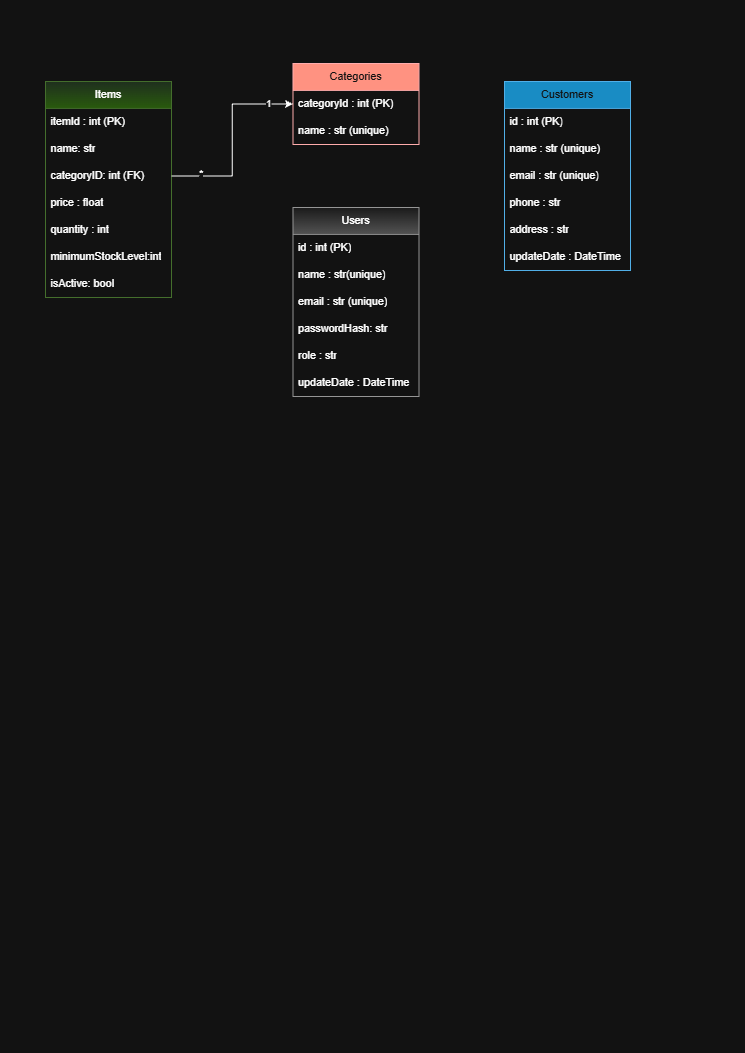

The diagram above was exported from draw.io. Its source (the exported page's mxGraphModel, read from the mxfile embedded in the PNG):
<mxGraphModel dx="774" dy="457" grid="1" gridSize="10" guides="1" tooltips="1" connect="1" arrows="1" fold="1" page="1" pageScale="1" pageWidth="827" pageHeight="1169" math="0" shadow="0">
  <root>
    <mxCell id="0" />
    <mxCell id="1" parent="0" />
    <mxCell id="sc2jI_aFmTFgoAPQHmHU-3" parent="1" style="swimlane;fontStyle=0;childLayout=stackLayout;horizontal=1;startSize=30;horizontalStack=0;resizeParent=1;resizeParentMax=0;resizeLast=0;collapsible=1;marginBottom=0;whiteSpace=wrap;html=1;fillColor=#d5e8d4;strokeColor=#82b366;gradientColor=#97d077;" value="Items" vertex="1">
      <mxGeometry height="240" width="140" x="50" y="90" as="geometry" />
    </mxCell>
    <mxCell id="sc2jI_aFmTFgoAPQHmHU-4" parent="sc2jI_aFmTFgoAPQHmHU-3" style="text;align=left;verticalAlign=middle;spacingLeft=4;spacingRight=4;overflow=hidden;points=[[0,0.5],[1,0.5]];portConstraint=eastwest;rotatable=0;whiteSpace=wrap;html=1;" value="itemId : int (PK)" vertex="1">
      <mxGeometry height="30" width="140" y="30" as="geometry" />
    </mxCell>
    <mxCell id="sc2jI_aFmTFgoAPQHmHU-5" parent="sc2jI_aFmTFgoAPQHmHU-3" style="text;align=left;verticalAlign=middle;spacingLeft=4;spacingRight=4;overflow=hidden;points=[[0,0.5],[1,0.5]];portConstraint=eastwest;rotatable=0;whiteSpace=wrap;html=1;" value="name: str" vertex="1">
      <mxGeometry height="30" width="140" y="60" as="geometry" />
    </mxCell>
    <mxCell id="sc2jI_aFmTFgoAPQHmHU-6" parent="sc2jI_aFmTFgoAPQHmHU-3" style="text;align=left;verticalAlign=middle;spacingLeft=4;spacingRight=4;overflow=hidden;points=[[0,0.5],[1,0.5]];portConstraint=eastwest;rotatable=0;whiteSpace=wrap;html=1;" value="categoryID: int (FK)&amp;nbsp;" vertex="1">
      <mxGeometry height="30" width="140" y="90" as="geometry" />
    </mxCell>
    <mxCell id="sc2jI_aFmTFgoAPQHmHU-7" parent="sc2jI_aFmTFgoAPQHmHU-3" style="text;align=left;verticalAlign=middle;spacingLeft=4;spacingRight=4;overflow=hidden;points=[[0,0.5],[1,0.5]];portConstraint=eastwest;rotatable=0;whiteSpace=wrap;html=1;" value="price : float" vertex="1">
      <mxGeometry height="30" width="140" y="120" as="geometry" />
    </mxCell>
    <mxCell id="sc2jI_aFmTFgoAPQHmHU-8" parent="sc2jI_aFmTFgoAPQHmHU-3" style="text;align=left;verticalAlign=middle;spacingLeft=4;spacingRight=4;overflow=hidden;points=[[0,0.5],[1,0.5]];portConstraint=eastwest;rotatable=0;whiteSpace=wrap;html=1;" value="quantity : int" vertex="1">
      <mxGeometry height="30" width="140" y="150" as="geometry" />
    </mxCell>
    <mxCell id="sc2jI_aFmTFgoAPQHmHU-9" parent="sc2jI_aFmTFgoAPQHmHU-3" style="text;align=left;verticalAlign=middle;spacingLeft=4;spacingRight=4;overflow=hidden;points=[[0,0.5],[1,0.5]];portConstraint=eastwest;rotatable=0;whiteSpace=wrap;html=1;" value="minimumStockLevel:int" vertex="1">
      <mxGeometry height="30" width="140" y="180" as="geometry" />
    </mxCell>
    <mxCell id="sc2jI_aFmTFgoAPQHmHU-10" parent="sc2jI_aFmTFgoAPQHmHU-3" style="text;align=left;verticalAlign=middle;spacingLeft=4;spacingRight=4;overflow=hidden;points=[[0,0.5],[1,0.5]];portConstraint=eastwest;rotatable=0;whiteSpace=wrap;html=1;" value="isActive: bool" vertex="1">
      <mxGeometry height="30" width="140" y="210" as="geometry" />
    </mxCell>
    <mxCell id="sc2jI_aFmTFgoAPQHmHU-11" parent="1" style="swimlane;fontStyle=0;childLayout=stackLayout;horizontal=1;startSize=30;horizontalStack=0;resizeParent=1;resizeParentMax=0;resizeLast=0;collapsible=1;marginBottom=0;whiteSpace=wrap;html=1;fillColor=#1ba1e2;fontColor=#ffffff;strokeColor=#006EAF;" value="Customers" vertex="1">
      <mxGeometry height="210" width="140" x="560" y="90" as="geometry" />
    </mxCell>
    <mxCell id="sc2jI_aFmTFgoAPQHmHU-12" parent="sc2jI_aFmTFgoAPQHmHU-11" style="text;align=left;verticalAlign=middle;spacingLeft=4;spacingRight=4;overflow=hidden;points=[[0,0.5],[1,0.5]];portConstraint=eastwest;rotatable=0;whiteSpace=wrap;html=1;" value="id : int (PK)" vertex="1">
      <mxGeometry height="30" width="140" y="30" as="geometry" />
    </mxCell>
    <mxCell id="sc2jI_aFmTFgoAPQHmHU-13" parent="sc2jI_aFmTFgoAPQHmHU-11" style="text;align=left;verticalAlign=middle;spacingLeft=4;spacingRight=4;overflow=hidden;points=[[0,0.5],[1,0.5]];portConstraint=eastwest;rotatable=0;whiteSpace=wrap;html=1;" value="name : str (unique)" vertex="1">
      <mxGeometry height="30" width="140" y="60" as="geometry" />
    </mxCell>
    <mxCell id="sc2jI_aFmTFgoAPQHmHU-14" parent="sc2jI_aFmTFgoAPQHmHU-11" style="text;align=left;verticalAlign=middle;spacingLeft=4;spacingRight=4;overflow=hidden;points=[[0,0.5],[1,0.5]];portConstraint=eastwest;rotatable=0;whiteSpace=wrap;html=1;" value="email : str (unique)" vertex="1">
      <mxGeometry height="30" width="140" y="90" as="geometry" />
    </mxCell>
    <mxCell id="sc2jI_aFmTFgoAPQHmHU-15" parent="sc2jI_aFmTFgoAPQHmHU-11" style="text;align=left;verticalAlign=middle;spacingLeft=4;spacingRight=4;overflow=hidden;points=[[0,0.5],[1,0.5]];portConstraint=eastwest;rotatable=0;whiteSpace=wrap;html=1;" value="phone : str" vertex="1">
      <mxGeometry height="30" width="140" y="120" as="geometry" />
    </mxCell>
    <mxCell id="qHKynMkM-Jh1W8dGyPrz-10" parent="sc2jI_aFmTFgoAPQHmHU-11" style="text;align=left;verticalAlign=middle;spacingLeft=4;spacingRight=4;overflow=hidden;points=[[0,0.5],[1,0.5]];portConstraint=eastwest;rotatable=0;whiteSpace=wrap;html=1;" value="address : str" vertex="1">
      <mxGeometry height="30" width="140" y="150" as="geometry" />
    </mxCell>
    <mxCell id="qHKynMkM-Jh1W8dGyPrz-11" parent="sc2jI_aFmTFgoAPQHmHU-11" style="text;align=left;verticalAlign=middle;spacingLeft=4;spacingRight=4;overflow=hidden;points=[[0,0.5],[1,0.5]];portConstraint=eastwest;rotatable=0;whiteSpace=wrap;html=1;" value="updateDate : DateTime" vertex="1">
      <mxGeometry height="30" width="140" y="180" as="geometry" />
    </mxCell>
    <mxCell id="sc2jI_aFmTFgoAPQHmHU-20" parent="1" style="swimlane;fontStyle=0;childLayout=stackLayout;horizontal=1;startSize=30;horizontalStack=0;resizeParent=1;resizeParentMax=0;resizeLast=0;collapsible=1;marginBottom=0;whiteSpace=wrap;html=1;fillColor=#e51400;strokeColor=#B20000;fontColor=#ffffff;" value="Categories" vertex="1">
      <mxGeometry height="90" width="140" x="325" y="70" as="geometry" />
    </mxCell>
    <mxCell id="sc2jI_aFmTFgoAPQHmHU-21" parent="sc2jI_aFmTFgoAPQHmHU-20" style="text;align=left;verticalAlign=middle;spacingLeft=4;spacingRight=4;overflow=hidden;points=[[0,0.5],[1,0.5]];portConstraint=eastwest;rotatable=0;whiteSpace=wrap;html=1;" value="categoryId : int (PK)" vertex="1">
      <mxGeometry height="30" width="140" y="30" as="geometry" />
    </mxCell>
    <mxCell id="sc2jI_aFmTFgoAPQHmHU-22" parent="sc2jI_aFmTFgoAPQHmHU-20" style="text;align=left;verticalAlign=middle;spacingLeft=4;spacingRight=4;overflow=hidden;points=[[0,0.5],[1,0.5]];portConstraint=eastwest;rotatable=0;whiteSpace=wrap;html=1;" value="name : str (unique)" vertex="1">
      <mxGeometry height="30" width="140" y="60" as="geometry" />
    </mxCell>
    <mxCell id="qHKynMkM-Jh1W8dGyPrz-1" parent="1" style="swimlane;fontStyle=0;childLayout=stackLayout;horizontal=1;startSize=30;horizontalStack=0;resizeParent=1;resizeParentMax=0;resizeLast=0;collapsible=1;marginBottom=0;whiteSpace=wrap;html=1;fillColor=#f5f5f5;strokeColor=#666666;gradientColor=#b3b3b3;" value="Users" vertex="1">
      <mxGeometry height="210" width="140" x="325" y="230" as="geometry" />
    </mxCell>
    <mxCell id="qHKynMkM-Jh1W8dGyPrz-2" parent="qHKynMkM-Jh1W8dGyPrz-1" style="text;align=left;verticalAlign=middle;spacingLeft=4;spacingRight=4;overflow=hidden;points=[[0,0.5],[1,0.5]];portConstraint=eastwest;rotatable=0;whiteSpace=wrap;html=1;" value="id : int (PK)" vertex="1">
      <mxGeometry height="30" width="140" y="30" as="geometry" />
    </mxCell>
    <mxCell id="qHKynMkM-Jh1W8dGyPrz-3" parent="qHKynMkM-Jh1W8dGyPrz-1" style="text;align=left;verticalAlign=middle;spacingLeft=4;spacingRight=4;overflow=hidden;points=[[0,0.5],[1,0.5]];portConstraint=eastwest;rotatable=0;whiteSpace=wrap;html=1;" value="name : str(unique)" vertex="1">
      <mxGeometry height="30" width="140" y="60" as="geometry" />
    </mxCell>
    <mxCell id="qHKynMkM-Jh1W8dGyPrz-5" parent="qHKynMkM-Jh1W8dGyPrz-1" style="text;align=left;verticalAlign=middle;spacingLeft=4;spacingRight=4;overflow=hidden;points=[[0,0.5],[1,0.5]];portConstraint=eastwest;rotatable=0;whiteSpace=wrap;html=1;" value="email : str (unique)" vertex="1">
      <mxGeometry height="30" width="140" y="90" as="geometry" />
    </mxCell>
    <mxCell id="qHKynMkM-Jh1W8dGyPrz-6" parent="qHKynMkM-Jh1W8dGyPrz-1" style="text;align=left;verticalAlign=middle;spacingLeft=4;spacingRight=4;overflow=hidden;points=[[0,0.5],[1,0.5]];portConstraint=eastwest;rotatable=0;whiteSpace=wrap;html=1;" value="passwordHash: str&amp;nbsp;" vertex="1">
      <mxGeometry height="30" width="140" y="120" as="geometry" />
    </mxCell>
    <mxCell id="qHKynMkM-Jh1W8dGyPrz-7" parent="qHKynMkM-Jh1W8dGyPrz-1" style="text;align=left;verticalAlign=middle;spacingLeft=4;spacingRight=4;overflow=hidden;points=[[0,0.5],[1,0.5]];portConstraint=eastwest;rotatable=0;whiteSpace=wrap;html=1;" value="role : str" vertex="1">
      <mxGeometry height="30" width="140" y="150" as="geometry" />
    </mxCell>
    <mxCell id="qHKynMkM-Jh1W8dGyPrz-8" parent="qHKynMkM-Jh1W8dGyPrz-1" style="text;align=left;verticalAlign=middle;spacingLeft=4;spacingRight=4;overflow=hidden;points=[[0,0.5],[1,0.5]];portConstraint=eastwest;rotatable=0;whiteSpace=wrap;html=1;" value="updateDate : DateTime" vertex="1">
      <mxGeometry height="30" width="140" y="180" as="geometry" />
    </mxCell>
    <mxCell id="qHKynMkM-Jh1W8dGyPrz-13" edge="1" parent="1" source="sc2jI_aFmTFgoAPQHmHU-6" style="edgeStyle=orthogonalEdgeStyle;rounded=0;orthogonalLoop=1;jettySize=auto;html=1;entryX=0;entryY=0.5;entryDx=0;entryDy=0;defaultLabelBackgroundColor=page;" target="sc2jI_aFmTFgoAPQHmHU-20">
      <mxGeometry relative="1" as="geometry" />
    </mxCell>
    <mxCell id="qHKynMkM-Jh1W8dGyPrz-21" connectable="0" parent="qHKynMkM-Jh1W8dGyPrz-13" style="edgeLabel;html=1;align=center;verticalAlign=middle;resizable=0;points=[];inheritText=1;defaultLabelBackgroundColor=page;" value="*" vertex="1">
      <mxGeometry relative="1" x="-0.7043" y="3" as="geometry">
        <mxPoint as="offset" />
      </mxGeometry>
    </mxCell>
    <mxCell id="qHKynMkM-Jh1W8dGyPrz-22" connectable="0" parent="qHKynMkM-Jh1W8dGyPrz-13" style="edgeLabel;html=1;align=center;verticalAlign=middle;resizable=0;points=[];inheritText=1;defaultLabelBackgroundColor=page;" value="1" vertex="1">
      <mxGeometry relative="1" x="0.7393" y="1" as="geometry">
        <mxPoint as="offset" />
      </mxGeometry>
    </mxCell>
  </root>
</mxGraphModel>